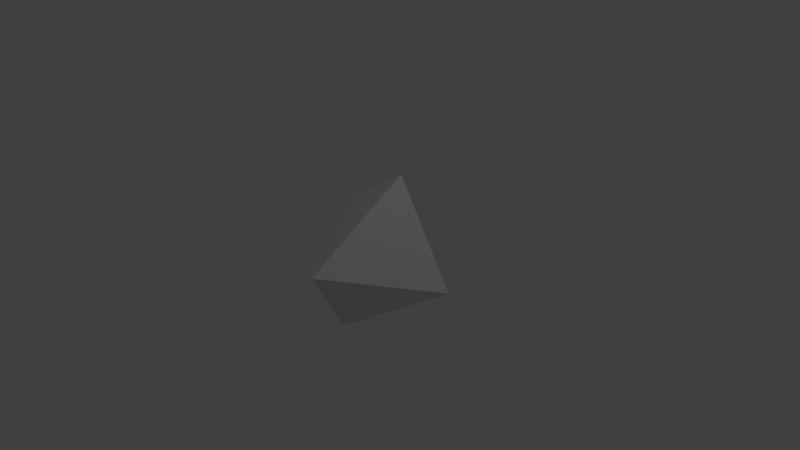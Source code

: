 # Source: bullet2.blend  (saved by Blender 2.79.0; exported with 4.5.12 LTS)
import bpy
from mathutils import Matrix  # noqa: F401  (used for matrix-valued properties, if any)

bpy.ops.wm.read_factory_settings(use_empty=True)
scene = bpy.context.scene
scene.name = 'Scene'

# ---- collections
col_collection_1 = bpy.data.collections.new('Collection 1'); scene.collection.children.link(col_collection_1)

# ---- world
world_world = bpy.data.worlds.new('World'); scene.world = world_world
world_world.color = (0.05088, 0.05088, 0.05088)
world_world.use_sun_shadow = False
world_world.sun_shadow_jitter_overblur = 0.0
world_world.cycles.sampling_method = 'MANUAL'

# ---- cameras
cam_camera = bpy.data.cameras.new('Camera')
cam_camera.clip_end = 100.0
cam_camera.lens = 35.0
cam_camera.sensor_width = 32.0
cam_camera.sensor_height = 18.0
cam_camera.ortho_scale = 7.314
cam_camera.dof.focus_distance = 0.0
cam_camera.dof.aperture_fstop = 128.0

# ---- lights
light_lamp = bpy.data.lights.new('Lamp', 'POINT')
light_lamp.transmission_factor = 0.0
light_lamp.cutoff_distance = 30.0
light_lamp.energy = 100.0
light_lamp.shadow_buffer_clip_start = 1.001
light_lamp.shadow_soft_size = 0.1
light_lamp.shadow_maximum_resolution = 0.006
light_lamp.use_absolute_resolution = True

# ---- meshes
me_icosphere = bpy.data.meshes.new('Icosphere')
me_icosphere.from_pydata([(0.0, 0.0, -1.0), (0.7236, -0.5257, -0.4472), (-0.2764, -0.8506, -0.4472), (-0.8944, 0.0, -0.4472), (-0.2764, 0.8506, -0.4472), (0.7236, 0.5257, -0.4472), (0.2764, -0.8506, 0.4472), (-0.7236, -0.5257, 0.4472), (-0.7236, 0.5257, 0.4472), (0.2764, 0.8506, 0.4472), (0.8944, 0.0, 0.4472), (0.0, 0.0, 1.0), (-0.1625, -0.5, -0.8507), (0.4253, -0.309, -0.8507), (0.2629, -0.809, -0.5257), (0.8506, 0.0, -0.5257), (0.4253, 0.309, -0.8507), (-0.5257, 0.0, -0.8507), (-0.6882, -0.5, -0.5257), (-0.1625, 0.5, -0.8507), (-0.6882, 0.5, -0.5257), (0.2629, 0.809, -0.5257), (0.9511, -0.309, 0.0), (0.9511, 0.309, 0.0), (0.0, -1.0, 0.0), (0.5878, -0.809, 0.0), (-0.9511, -0.309, 0.0), (-0.5878, -0.809, 0.0), (-0.5878, 0.809, 0.0), (-0.9511, 0.309, 0.0), (0.5878, 0.809, 0.0), (0.0, 1.0, 0.0), (0.6882, -0.5, 0.5257), (-0.2629, -0.809, 0.5257), (-0.8506, 0.0, 0.5257), (-0.2629, 0.809, 0.5257), (0.6882, 0.5, 0.5257), (0.1625, -0.5, 0.8507), (0.5257, 0.0, 0.8507), (-0.4253, -0.309, 0.8507), (-0.4253, 0.309, 0.8507), (0.1625, 0.5, 0.8507)], [], [(0, 13, 12), (1, 13, 15), (0, 12, 17), (0, 17, 19), (0, 19, 16), (1, 15, 22), (2, 14, 24), (3, 18, 26), (4, 20, 28), (5, 21, 30), (1, 22, 25), (2, 24, 27), (3, 26, 29), (4, 28, 31), (5, 30, 23), (6, 32, 37), (7, 33, 39), (8, 34, 40), (9, 35, 41), (10, 36, 38), (38, 41, 11), (38, 36, 41), (36, 9, 41), (41, 40, 11), (41, 35, 40), (35, 8, 40), (40, 39, 11), (40, 34, 39), (34, 7, 39), (39, 37, 11), (39, 33, 37), (33, 6, 37), (37, 38, 11), (37, 32, 38), (32, 10, 38), (23, 36, 10), (23, 30, 36), (30, 9, 36), (31, 35, 9), (31, 28, 35), (28, 8, 35), (29, 34, 8), (29, 26, 34), (26, 7, 34), (27, 33, 7), (27, 24, 33), (24, 6, 33), (25, 32, 6), (25, 22, 32), (22, 10, 32), (30, 31, 9), (30, 21, 31), (21, 4, 31), (28, 29, 8), (28, 20, 29), (20, 3, 29), (26, 27, 7), (26, 18, 27), (18, 2, 27), (24, 25, 6), (24, 14, 25), (14, 1, 25), (22, 23, 10), (22, 15, 23), (15, 5, 23), (16, 21, 5), (16, 19, 21), (19, 4, 21), (19, 20, 4), (19, 17, 20), (17, 3, 20), (17, 18, 3), (17, 12, 18), (12, 2, 18), (15, 16, 5), (15, 13, 16), (13, 0, 16), (12, 14, 2), (12, 13, 14), (13, 1, 14)])
me_icosphere.use_remesh_preserve_volume = False
me_icosphere.use_remesh_preserve_attributes = False
me_icosphere.use_mirror_vertex_groups = False
me_icosphere.update()

# ---- objects
ob_icosphere = bpy.data.objects.new('Icosphere', me_icosphere)
ob_lamp = bpy.data.objects.new('Lamp', light_lamp)
ob_camera = bpy.data.objects.new('Camera', cam_camera)

# ---- transforms, parenting, visibility, modifiers, constraints
ob_icosphere.location = (0.0, 0.0, 0.0)
ob_icosphere.lineart.crease_threshold = 0.0
_m = ob_icosphere.modifiers.new('Decimate', 'DECIMATE')
_m.ratio = 0.1
ob_lamp.location = (4.076, 1.005, 5.904)
ob_lamp.rotation_euler = (0.6503, 0.05522, 1.866)
ob_lamp.lock_rotations_4d = False
ob_lamp.empty_display_type = 'ARROWS'
ob_lamp.color = (0.0, 0.0, 0.0, 0.0)
ob_lamp.lineart.crease_threshold = 0.0
ob_camera.location = (7.481, -6.508, 5.344)
ob_camera.rotation_euler = (1.109, 0.0, 0.8149)
ob_camera.lock_rotations_4d = False
ob_camera.empty_display_type = 'ARROWS'
ob_camera.color = (0.0, 0.0, 0.0, 0.0)
ob_camera.display_type = 'WIRE'
ob_camera.lineart.crease_threshold = 0.0

# ---- collection membership
col_collection_1.objects.link(ob_icosphere)
col_collection_1.objects.link(ob_lamp)
col_collection_1.objects.link(ob_camera)

# ---- scene / render settings (as saved in the file)
scene.camera = ob_camera
scene.frame_start = 1; scene.frame_end = 250; scene.frame_set(1)
scene.render.engine = 'BLENDER_EEVEE_NEXT'
scene.render.resolution_percentage = 50
scene.render.dither_intensity = 0.0
scene.cycles.use_denoising = False
scene.cycles.samples = 128
scene.cycles.sampling_pattern = 'TABULATED_SOBOL'
scene.cycles.use_adaptive_sampling = False
scene.cycles.use_light_tree = False
scene.cycles.blur_glossy = 0.0
scene.cycles.sample_clamp_indirect = 0.0
scene.view_settings.view_transform = 'Standard'
bpy.context.view_layer.update()
